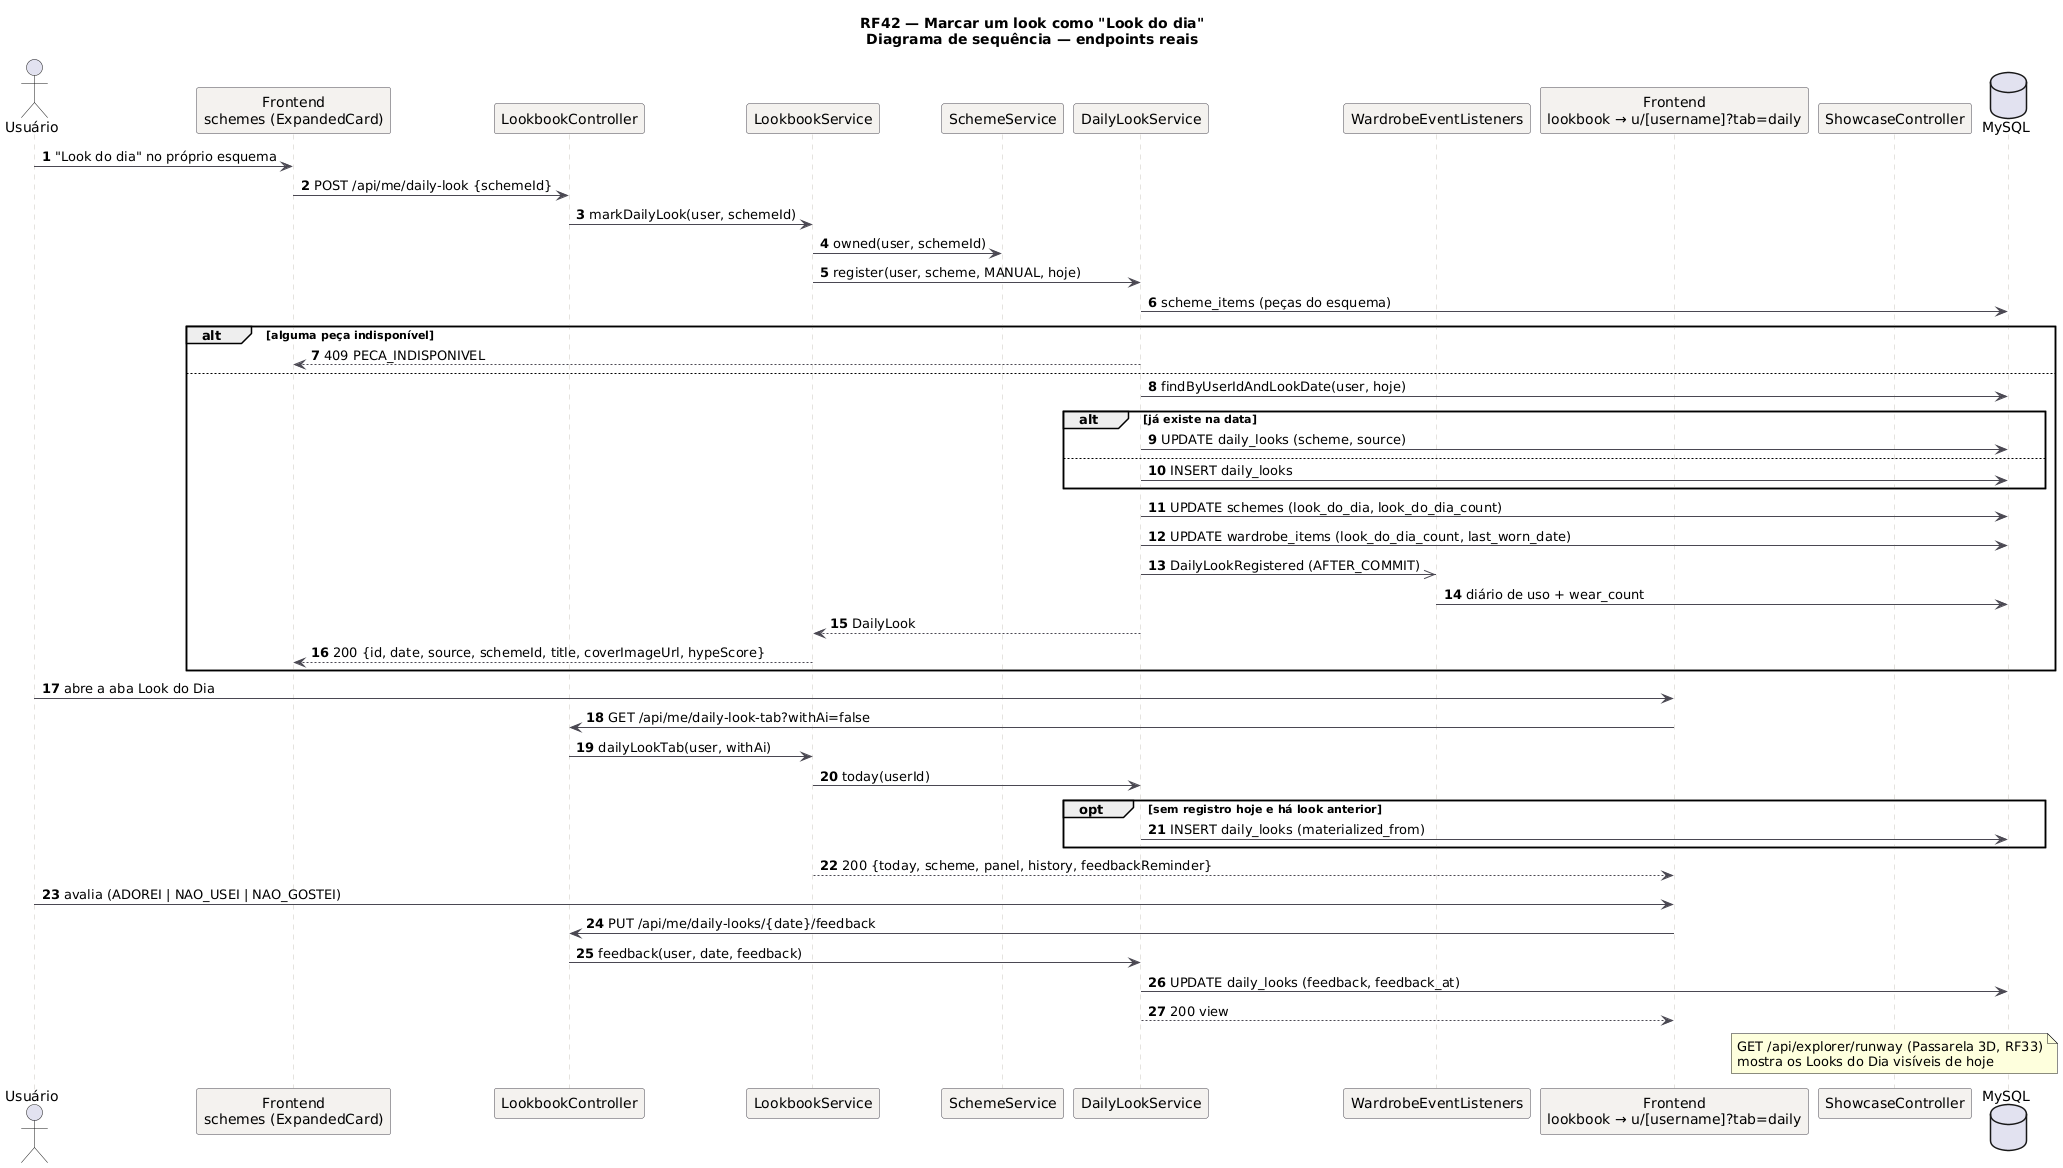

The diagram above was rendered by PlantUML. Its source (embedded in the PNG):
@startuml RF42_Sequencia
title RF42 — Marcar um look como "Look do dia"\nDiagrama de sequência — endpoints reais
skinparam backgroundColor #FFFFFF
skinparam sequence {
  ArrowColor #4A4852
  LifeLineBorderColor #CBC6BE
  ParticipantBackgroundColor #F4F2EF
  ParticipantBorderColor #4A4852
}
autonumber
actor "Usuário" as U
participant "Frontend\nschemes (ExpandedCard)" as FE
participant "LookbookController" as LC
participant "LookbookService" as LS
participant "SchemeService" as SS
participant "DailyLookService" as DS
participant "WardrobeEventListeners" as WL
participant "Frontend\nlookbook → u/[username]?tab=daily" as FEL
participant "ShowcaseController" as SC
database "MySQL" as DB
U -> FE: "Look do dia" no próprio esquema
FE -> LC: POST /api/me/daily-look {schemeId}
LC -> LS: markDailyLook(user, schemeId)
LS -> SS: owned(user, schemeId)
LS -> DS: register(user, scheme, MANUAL, hoje)
DS -> DB: scheme_items (peças do esquema)
alt alguma peça indisponível
  DS --> FE: 409 PECA_INDISPONIVEL
else
  DS -> DB: findByUserIdAndLookDate(user, hoje)
  alt já existe na data
    DS -> DB: UPDATE daily_looks (scheme, source)
  else
    DS -> DB: INSERT daily_looks
  end
  DS -> DB: UPDATE schemes (look_do_dia, look_do_dia_count)
  DS -> DB: UPDATE wardrobe_items (look_do_dia_count, last_worn_date)
  DS ->> WL: DailyLookRegistered (AFTER_COMMIT)
  WL -> DB: diário de uso + wear_count
  DS --> LS: DailyLook
  LS --> FE: 200 {id, date, source, schemeId, title, coverImageUrl, hypeScore}
end
U -> FEL: abre a aba Look do Dia
FEL -> LC: GET /api/me/daily-look-tab?withAi=false
LC -> LS: dailyLookTab(user, withAi)
LS -> DS: today(userId)
opt sem registro hoje e há look anterior
  DS -> DB: INSERT daily_looks (materialized_from)
end
LS --> FEL: 200 {today, scheme, panel, history, feedbackReminder}
U -> FEL: avalia (ADOREI | NAO_USEI | NAO_GOSTEI)
FEL -> LC: PUT /api/me/daily-looks/{date}/feedback
LC -> DS: feedback(user, date, feedback)
DS -> DB: UPDATE daily_looks (feedback, feedback_at)
DS --> FEL: 200 view
note over SC: GET /api/explorer/runway (Passarela 3D, RF33)\nmostra os Looks do Dia visíveis de hoje
@enduml